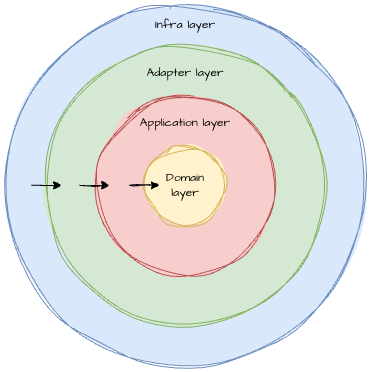

The diagram above was exported from draw.io. Its source (the exported page's mxGraphModel, read from the mxfile embedded in the PNG):
<mxGraphModel dx="1285" dy="749" grid="1" gridSize="10" guides="1" tooltips="1" connect="1" arrows="1" fold="1" page="1" pageScale="1" pageWidth="827" pageHeight="1169" math="0" shadow="0">
  <root>
    <mxCell id="0" />
    <mxCell id="1" parent="0" />
    <mxCell id="oPVgxGfDXdes-ByoeR_X-8" parent="1" style="ellipse;whiteSpace=wrap;html=1;aspect=fixed;sketch=1;hachureGap=4;jiggle=2;curveFitting=1;fontFamily=Architects Daughter;fontSource=https%3A%2F%2Ffonts.googleapis.com%2Fcss%3Ffamily%3DArchitects%2BDaughter;fillColor=#dae8fc;strokeColor=#6c8ebf;fillStyle=solid;" value="" vertex="1">
      <mxGeometry height="360" width="360" x="226" y="236" as="geometry" />
    </mxCell>
    <mxCell id="oPVgxGfDXdes-ByoeR_X-4" parent="1" style="ellipse;whiteSpace=wrap;html=1;aspect=fixed;sketch=1;hachureGap=4;jiggle=2;curveFitting=1;fontFamily=Architects Daughter;fontSource=https%3A%2F%2Ffonts.googleapis.com%2Fcss%3Ffamily%3DArchitects%2BDaughter;fillColor=#d5e8d4;strokeColor=#82b366;fillStyle=solid;" value="" vertex="1">
      <mxGeometry height="280" width="280" x="266" y="276" as="geometry" />
    </mxCell>
    <mxCell id="oPVgxGfDXdes-ByoeR_X-2" parent="1" style="ellipse;whiteSpace=wrap;html=1;aspect=fixed;sketch=1;hachureGap=4;jiggle=2;curveFitting=1;fontFamily=Architects Daughter;fontSource=https%3A%2F%2Ffonts.googleapis.com%2Fcss%3Ffamily%3DArchitects%2BDaughter;fillColor=#f8cecc;strokeColor=#b85450;fillStyle=solid;" value="" vertex="1">
      <mxGeometry height="180" width="180" x="316" y="326" as="geometry" />
    </mxCell>
    <mxCell id="oPVgxGfDXdes-ByoeR_X-1" parent="1" style="ellipse;whiteSpace=wrap;html=1;aspect=fixed;sketch=1;hachureGap=4;jiggle=2;curveFitting=1;fontFamily=Architects Daughter;fontSource=https%3A%2F%2Ffonts.googleapis.com%2Fcss%3Ffamily%3DArchitects%2BDaughter;fillColor=#fff2cc;strokeColor=#d6b656;fillStyle=solid;" value="Domain&lt;br&gt;layer" vertex="1">
      <mxGeometry height="80" width="80" x="366" y="376" as="geometry" />
    </mxCell>
    <mxCell id="oPVgxGfDXdes-ByoeR_X-3" parent="1" style="text;html=1;whiteSpace=wrap;strokeColor=none;fillColor=none;align=center;verticalAlign=middle;rounded=0;fontFamily=Architects Daughter;fontSource=https%3A%2F%2Ffonts.googleapis.com%2Fcss%3Ffamily%3DArchitects%2BDaughter;" value="Application layer" vertex="1">
      <mxGeometry height="30" width="100" x="356" y="339" as="geometry" />
    </mxCell>
    <mxCell id="oPVgxGfDXdes-ByoeR_X-5" parent="1" style="text;html=1;whiteSpace=wrap;strokeColor=none;fillColor=none;align=center;verticalAlign=middle;rounded=0;fontFamily=Architects Daughter;fontSource=https%3A%2F%2Ffonts.googleapis.com%2Fcss%3Ffamily%3DArchitects%2BDaughter;" value="Adapter layer" vertex="1">
      <mxGeometry height="30" width="94" x="359" y="289" as="geometry" />
    </mxCell>
    <mxCell id="oPVgxGfDXdes-ByoeR_X-15" edge="1" parent="1" style="endArrow=classic;html=1;rounded=0;sketch=1;hachureGap=4;jiggle=2;curveFitting=1;fontFamily=Architects Daughter;fontSource=https%3A%2F%2Ffonts.googleapis.com%2Fcss%3Ffamily%3DArchitects%2BDaughter;" value="">
      <mxGeometry height="50" relative="1" width="50" as="geometry">
        <mxPoint x="252" y="415.86" as="sourcePoint" />
        <mxPoint x="282" y="415.86" as="targetPoint" />
      </mxGeometry>
    </mxCell>
    <mxCell id="oPVgxGfDXdes-ByoeR_X-18" parent="1" style="text;html=1;whiteSpace=wrap;strokeColor=none;fillColor=none;align=center;verticalAlign=middle;rounded=0;fontFamily=Architects Daughter;fontSource=https%3A%2F%2Ffonts.googleapis.com%2Fcss%3Ffamily%3DArchitects%2BDaughter;" value="Infra layer" vertex="1">
      <mxGeometry height="30" width="74" x="369" y="241" as="geometry" />
    </mxCell>
    <mxCell id="oPVgxGfDXdes-ByoeR_X-19" edge="1" parent="1" style="endArrow=classic;html=1;rounded=0;sketch=1;hachureGap=4;jiggle=2;curveFitting=1;fontFamily=Architects Daughter;fontSource=https%3A%2F%2Ffonts.googleapis.com%2Fcss%3Ffamily%3DArchitects%2BDaughter;" value="">
      <mxGeometry height="50" relative="1" width="50" as="geometry">
        <mxPoint x="300" y="415.86" as="sourcePoint" />
        <mxPoint x="330" y="415.86" as="targetPoint" />
      </mxGeometry>
    </mxCell>
    <mxCell id="oPVgxGfDXdes-ByoeR_X-20" edge="1" parent="1" style="endArrow=classic;html=1;rounded=0;sketch=1;hachureGap=4;jiggle=2;curveFitting=1;fontFamily=Architects Daughter;fontSource=https%3A%2F%2Ffonts.googleapis.com%2Fcss%3Ffamily%3DArchitects%2BDaughter;" value="">
      <mxGeometry height="50" relative="1" width="50" as="geometry">
        <mxPoint x="350" y="415.86" as="sourcePoint" />
        <mxPoint x="380" y="415.86" as="targetPoint" />
      </mxGeometry>
    </mxCell>
  </root>
</mxGraphModel>